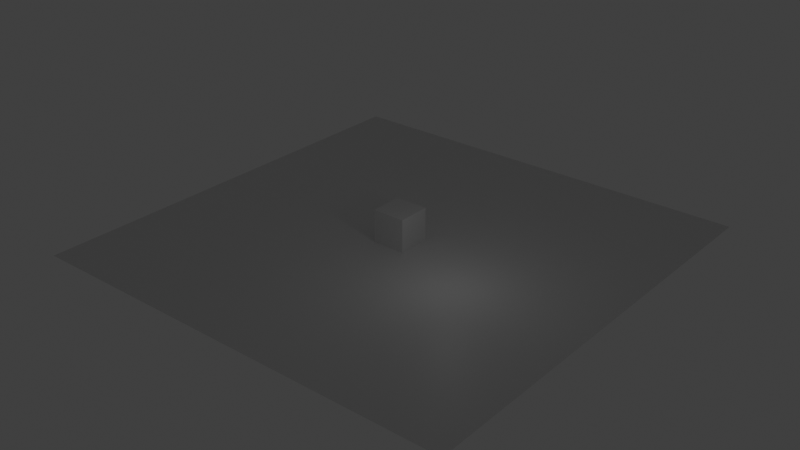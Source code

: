 # Source: v5_-_animation_texture_test.blend  (saved by Blender 2.93.20; exported with 4.5.12 LTS)
import bpy
from mathutils import Matrix  # noqa: F401  (used for matrix-valued properties, if any)

bpy.ops.wm.read_factory_settings(use_empty=True)
scene = bpy.context.scene
scene.name = 'Scene'

# ---- collections
col_collection = bpy.data.collections.new('Collection'); scene.collection.children.link(col_collection)
col_grid = bpy.data.collections.new('Grid'); scene.collection.children.link(col_grid)

# ---- materials (node trees are filled in below, after node groups)
mat_material_004 = bpy.data.materials.new('Material.004')

# ---- material node trees
mat_material_004.use_nodes = True; mat_material_004.node_tree.nodes.clear()
_N = mat_material_004.node_tree.nodes; _L = mat_material_004.node_tree.links
n0 = _N.new('ShaderNodeBsdfPrincipled'); n0.name = 'Principled BSDF'; n0.location = (10, 300)
n0.distribution = 'GGX'
n0.subsurface_method = 'BURLEY'
n0.inputs[3].default_value = 1.45
n0.inputs[27].default_value = (0.0, 0.0, 0.0, 1.0)
n0.inputs[28].default_value = 1.0
n1 = _N.new('ShaderNodeOutputMaterial'); n1.name = 'Material Output'; n1.location = (300, 300)
_L.new(n0.outputs[0], n1.inputs[0])
n1.is_active_output = True

# ---- world
world_world = bpy.data.worlds.new('World'); scene.world = world_world
world_world.use_nodes = True; world_world.node_tree.nodes.clear()
_N = world_world.node_tree.nodes; _L = world_world.node_tree.links
n0 = _N.new('ShaderNodeOutputWorld'); n0.name = 'World Output'; n0.location = (300, 300)
n1 = _N.new('ShaderNodeBackground'); n1.name = 'Background'; n1.location = (10, 300)
n1.inputs[0].default_value = (0.05088, 0.05088, 0.05088, 1.0)
_L.new(n1.outputs[0], n0.inputs[0])
n0.is_active_output = True
world_world.color = (0.05088, 0.05088, 0.05088)
world_world.use_sun_shadow = False
world_world.sun_shadow_jitter_overblur = 0.0

# ---- lights
light_point = bpy.data.lights.new('Point', 'POINT')
light_point.transmission_factor = 0.0
light_point.shadow_soft_size = 0.25
light_point.shadow_maximum_resolution = 0.006
light_point.use_absolute_resolution = True

# ---- meshes
me_cube_006 = bpy.data.meshes.new('Cube.006')
me_cube_006.from_pydata([(-0.5, -0.5, 0.0), (-0.5, -0.5, 1.0), (-0.5, 0.5, 0.0), (-0.5, 0.5, 1.0), (0.5, -0.5, 0.0), (0.5, -0.5, 1.0), (0.5, 0.5, 0.0), (0.5, 0.5, 1.0)], [], [(0, 1, 3, 2), (2, 3, 7, 6), (6, 7, 5, 4), (4, 5, 1, 0), (2, 6, 4, 0), (7, 3, 1, 5)])
_uv = me_cube_006.uv_layers.new(name='UVMap')
_uv.uv.foreach_set('vector', [0.375, 0.0, 0.625, 0.0, 0.625, 0.25, 0.375, 0.25, 0.375, 0.25, 0.625, 0.25, 0.625, 0.5, 0.375, 0.5, 0.375, 0.5, 0.625, 0.5, 0.625, 0.75, 0.375, 0.75, 0.375, 0.75, 0.625, 0.75, 0.625, 1.0, 0.375, 1.0, 0.125, 0.5, 0.375, 0.5, 0.375, 0.75, 0.125, 0.75, 0.625, 0.5, 0.875, 0.5, 0.875, 0.75, 0.625, 0.75])
me_cube_006.use_remesh_fix_poles = True
me_cube_006.use_remesh_preserve_attributes = False
me_cube_006.update()
me_plane = bpy.data.meshes.new('Plane')
me_plane.from_pydata([(-1.0, -1.0, 0.0), (1.0, -1.0, 0.0), (-1.0, 1.0, 0.0), (1.0, 1.0, 0.0)], [], [(0, 1, 3, 2)])
_uv = me_plane.uv_layers.new(name='UVMap')
_uv.uv.foreach_set('vector', [0.0, 0.0, 1.0, 0.0, 1.0, 1.0, 0.0, 1.0])
me_plane.materials.append(mat_material_004)
me_plane.use_remesh_fix_poles = True
me_plane.use_remesh_preserve_attributes = False
me_plane.update()

# ---- objects
ob_point = bpy.data.objects.new('Point', light_point)
ob_cube = bpy.data.objects.new('Cube', me_cube_006)
ob_plane = bpy.data.objects.new('Plane', me_plane)

# ---- transforms, parenting, visibility, modifiers, constraints
ob_point.location = (2.697, -1.254, 2.327)
ob_cube.location = (0.0, 0.0, 0.0)
ob_plane.location = (0.0, 0.0, 0.0)
ob_plane.scale = (6.698, 6.698, 6.698)

# ---- collection membership
col_grid.objects.link(ob_point)
col_grid.objects.link(ob_cube)
col_grid.objects.link(ob_plane)

# ---- scene / render settings (as saved in the file)
scene.frame_start = 1; scene.frame_end = 250; scene.frame_set(2)
scene.render.engine = 'BLENDER_EEVEE_NEXT'
scene.cycles.use_denoising = False
scene.cycles.samples = 128
scene.cycles.sampling_pattern = 'TABULATED_SOBOL'
scene.cycles.use_adaptive_sampling = False
scene.cycles.use_light_tree = False
scene.view_settings.view_transform = 'Standard'
bpy.context.view_layer.update()

# ---- added for rendering (the .blend has no active camera): camera
cam_auto = bpy.data.cameras.new('AutoCamera')
cam_auto.lens = 50.0
cam_auto.sensor_width = 36.0
cam_auto.clip_end = 1000.0
ob_auto_camera = bpy.data.objects.new('AutoCamera', cam_auto)
scene.collection.objects.link(ob_auto_camera)
ob_auto_camera.location = (17.5527, -21.0632, 14.5422)
ob_auto_camera.rotation_euler = (1.09748, -7.21219e-08, 0.694738)
scene.camera = ob_auto_camera
bpy.context.view_layer.update()
